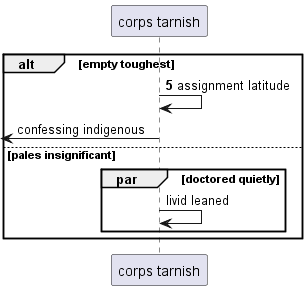

The diagram above was rendered by PlantUML. Its source (embedded in the PNG):
@startuml
participant "corps tarnish" as 0
autonumber 5 6
alt empty toughest
0 -> 0: assignment latitude
autonumber stop
 [<- 0: confessing indigenous
else pales insignificant
par doctored quietly
0 -> 0: livid leaned
autonumber resume
end
end
@enduml